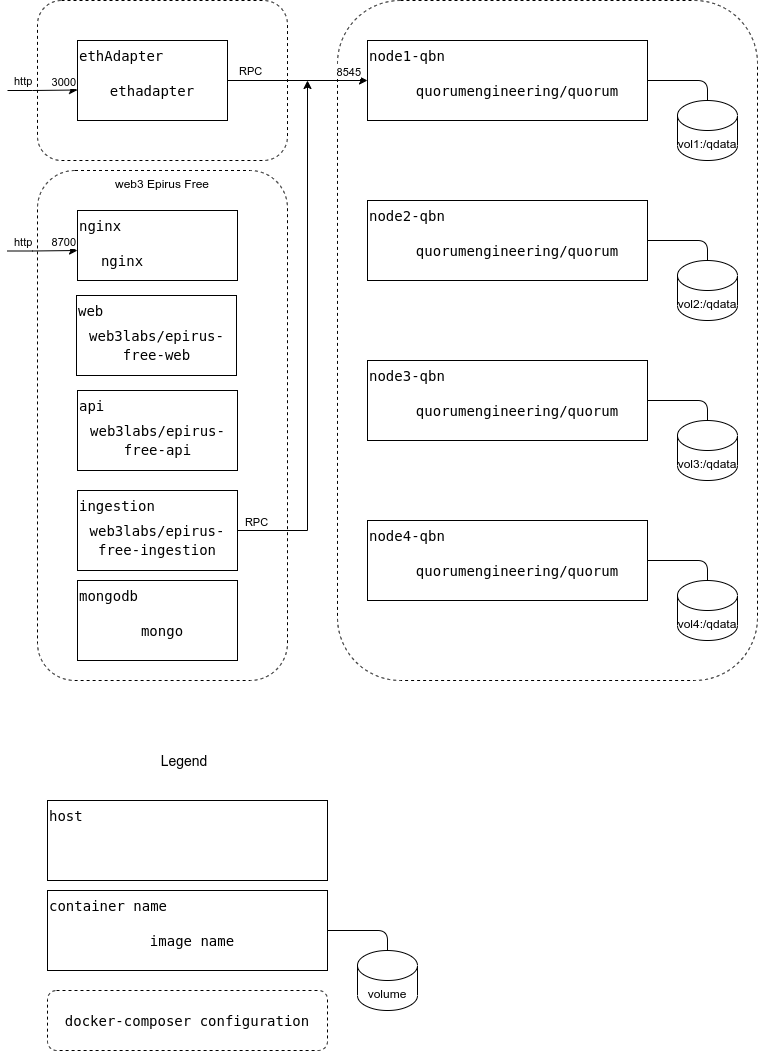

The diagram above was exported from draw.io. Its source (the exported page's mxGraphModel, read from the mxfile embedded in the PNG):
<mxGraphModel dx="1952" dy="680" grid="1" gridSize="10" guides="1" tooltips="1" connect="1" arrows="1" fold="1" page="1" pageScale="1" pageWidth="827" pageHeight="1169" math="0" shadow="0">
  <root>
    <mxCell id="0" />
    <mxCell id="1" parent="0" />
    <mxCell id="MsLzHDm461gCBF-kYnJp-40" value="" style="rounded=1;whiteSpace=wrap;html=1;dashed=1;align=left;verticalAlign=top;" vertex="1" parent="1">
      <mxGeometry x="30" y="40" width="250" height="160" as="geometry" />
    </mxCell>
    <mxCell id="MsLzHDm461gCBF-kYnJp-31" value="" style="rounded=1;whiteSpace=wrap;html=1;dashed=1;align=left;verticalAlign=top;" vertex="1" parent="1">
      <mxGeometry x="330" y="40" width="420" height="680" as="geometry" />
    </mxCell>
    <mxCell id="HXzSJLemfUGUgir5mVIP-2" value="&lt;div style=&quot;font-family: &amp;#34;droid sans mono&amp;#34; , monospace , monospace ; font-size: 14px ; line-height: 19px&quot;&gt;&lt;div style=&quot;font-family: &amp;#34;droid sans mono&amp;#34; , monospace , monospace ; line-height: 19px&quot;&gt;&lt;span style=&quot;background-color: rgb(255 , 255 , 255)&quot;&gt;node1-qbn&lt;/span&gt;&lt;/div&gt;&lt;/div&gt;" style="rounded=0;whiteSpace=wrap;html=1;align=left;verticalAlign=top;" parent="1" vertex="1">
      <mxGeometry x="360" y="80" width="280" height="80" as="geometry" />
    </mxCell>
    <mxCell id="MsLzHDm461gCBF-kYnJp-6" value="&lt;span style=&quot;font-family: &amp;#34;droid sans mono&amp;#34; , monospace , monospace ; font-size: 14px ; background-color: rgb(255 , 255 , 255)&quot;&gt;docker-composer configuration&lt;/span&gt;" style="rounded=1;whiteSpace=wrap;html=1;dashed=1;" vertex="1" parent="1">
      <mxGeometry x="40" y="1030" width="280" height="60" as="geometry" />
    </mxCell>
    <mxCell id="MsLzHDm461gCBF-kYnJp-7" value="&lt;span style=&quot;font-family: &amp;#34;droid sans mono&amp;#34; , monospace , monospace ; font-size: 14px ; background-color: rgb(255 , 255 , 255)&quot;&gt;quorumengineering/quorum&lt;/span&gt;" style="text;html=1;strokeColor=none;fillColor=none;align=center;verticalAlign=middle;whiteSpace=wrap;rounded=0;dashed=1;" vertex="1" parent="1">
      <mxGeometry x="490" y="120" width="40" height="20" as="geometry" />
    </mxCell>
    <mxCell id="MsLzHDm461gCBF-kYnJp-8" value="vol1:/qdata" style="shape=cylinder3;whiteSpace=wrap;html=1;boundedLbl=1;backgroundOutline=1;size=15;" vertex="1" parent="1">
      <mxGeometry x="670" y="140" width="60" height="60" as="geometry" />
    </mxCell>
    <mxCell id="MsLzHDm461gCBF-kYnJp-9" value="" style="endArrow=none;html=1;exitX=1;exitY=0.5;exitDx=0;exitDy=0;entryX=0.5;entryY=0;entryDx=0;entryDy=0;entryPerimeter=0;" edge="1" parent="1" source="HXzSJLemfUGUgir5mVIP-2" target="MsLzHDm461gCBF-kYnJp-8">
      <mxGeometry width="50" height="50" relative="1" as="geometry">
        <mxPoint x="630" y="290" as="sourcePoint" />
        <mxPoint x="680" y="240" as="targetPoint" />
        <Array as="points">
          <mxPoint x="700" y="120" />
        </Array>
      </mxGeometry>
    </mxCell>
    <mxCell id="MsLzHDm461gCBF-kYnJp-15" value="&lt;div style=&quot;font-family: &amp;#34;droid sans mono&amp;#34; , monospace , monospace ; font-size: 14px ; line-height: 19px&quot;&gt;&lt;div style=&quot;font-family: &amp;#34;droid sans mono&amp;#34; , monospace , monospace ; line-height: 19px&quot;&gt;&lt;span style=&quot;background-color: rgb(255 , 255 , 255)&quot;&gt;container name&lt;/span&gt;&lt;/div&gt;&lt;/div&gt;" style="rounded=0;whiteSpace=wrap;html=1;align=left;verticalAlign=top;" vertex="1" parent="1">
      <mxGeometry x="40" y="930" width="280" height="80" as="geometry" />
    </mxCell>
    <mxCell id="MsLzHDm461gCBF-kYnJp-16" value="&lt;font face=&quot;droid sans mono, monospace, monospace&quot;&gt;&lt;span style=&quot;font-size: 14px ; background-color: rgb(255 , 255 , 255)&quot;&gt;image name&lt;/span&gt;&lt;/font&gt;" style="text;html=1;strokeColor=none;fillColor=none;align=center;verticalAlign=middle;whiteSpace=wrap;rounded=0;dashed=1;" vertex="1" parent="1">
      <mxGeometry x="90" y="970" width="190" height="20" as="geometry" />
    </mxCell>
    <mxCell id="MsLzHDm461gCBF-kYnJp-17" value="volume" style="shape=cylinder3;whiteSpace=wrap;html=1;boundedLbl=1;backgroundOutline=1;size=15;" vertex="1" parent="1">
      <mxGeometry x="350" y="990" width="60" height="60" as="geometry" />
    </mxCell>
    <mxCell id="MsLzHDm461gCBF-kYnJp-18" value="" style="endArrow=none;html=1;exitX=1;exitY=0.5;exitDx=0;exitDy=0;entryX=0.5;entryY=0;entryDx=0;entryDy=0;entryPerimeter=0;" edge="1" source="MsLzHDm461gCBF-kYnJp-15" target="MsLzHDm461gCBF-kYnJp-17" parent="1">
      <mxGeometry width="50" height="50" relative="1" as="geometry">
        <mxPoint x="310" y="1140" as="sourcePoint" />
        <mxPoint x="360" y="1090" as="targetPoint" />
        <Array as="points">
          <mxPoint x="380" y="970" />
        </Array>
      </mxGeometry>
    </mxCell>
    <mxCell id="MsLzHDm461gCBF-kYnJp-19" value="&lt;div style=&quot;font-family: &amp;#34;droid sans mono&amp;#34; , monospace , monospace ; font-size: 14px ; line-height: 19px&quot;&gt;&lt;div style=&quot;font-family: &amp;#34;droid sans mono&amp;#34; , monospace , monospace ; line-height: 19px&quot;&gt;&lt;span style=&quot;background-color: rgb(255 , 255 , 255)&quot;&gt;node2-qbn&lt;/span&gt;&lt;/div&gt;&lt;/div&gt;" style="rounded=0;whiteSpace=wrap;html=1;align=left;verticalAlign=top;" vertex="1" parent="1">
      <mxGeometry x="360" y="240" width="280" height="80" as="geometry" />
    </mxCell>
    <mxCell id="MsLzHDm461gCBF-kYnJp-20" value="&lt;span style=&quot;font-family: &amp;#34;droid sans mono&amp;#34; , monospace , monospace ; font-size: 14px ; background-color: rgb(255 , 255 , 255)&quot;&gt;quorumengineering/quorum&lt;/span&gt;" style="text;html=1;strokeColor=none;fillColor=none;align=center;verticalAlign=middle;whiteSpace=wrap;rounded=0;dashed=1;" vertex="1" parent="1">
      <mxGeometry x="490" y="280" width="40" height="20" as="geometry" />
    </mxCell>
    <mxCell id="MsLzHDm461gCBF-kYnJp-21" value="vol2:/qdata" style="shape=cylinder3;whiteSpace=wrap;html=1;boundedLbl=1;backgroundOutline=1;size=15;" vertex="1" parent="1">
      <mxGeometry x="670" y="300" width="60" height="60" as="geometry" />
    </mxCell>
    <mxCell id="MsLzHDm461gCBF-kYnJp-22" value="" style="endArrow=none;html=1;exitX=1;exitY=0.5;exitDx=0;exitDy=0;entryX=0.5;entryY=0;entryDx=0;entryDy=0;entryPerimeter=0;" edge="1" source="MsLzHDm461gCBF-kYnJp-19" target="MsLzHDm461gCBF-kYnJp-21" parent="1">
      <mxGeometry width="50" height="50" relative="1" as="geometry">
        <mxPoint x="630" y="450" as="sourcePoint" />
        <mxPoint x="680" y="400" as="targetPoint" />
        <Array as="points">
          <mxPoint x="700" y="280" />
        </Array>
      </mxGeometry>
    </mxCell>
    <mxCell id="MsLzHDm461gCBF-kYnJp-23" value="&lt;div style=&quot;font-family: &amp;#34;droid sans mono&amp;#34; , monospace , monospace ; font-size: 14px ; line-height: 19px&quot;&gt;&lt;div style=&quot;font-family: &amp;#34;droid sans mono&amp;#34; , monospace , monospace ; line-height: 19px&quot;&gt;&lt;span style=&quot;background-color: rgb(255 , 255 , 255)&quot;&gt;node3-qbn&lt;/span&gt;&lt;/div&gt;&lt;/div&gt;" style="rounded=0;whiteSpace=wrap;html=1;align=left;verticalAlign=top;" vertex="1" parent="1">
      <mxGeometry x="360" y="400" width="280" height="80" as="geometry" />
    </mxCell>
    <mxCell id="MsLzHDm461gCBF-kYnJp-24" value="&lt;span style=&quot;font-family: &amp;#34;droid sans mono&amp;#34; , monospace , monospace ; font-size: 14px ; background-color: rgb(255 , 255 , 255)&quot;&gt;quorumengineering/quorum&lt;/span&gt;" style="text;html=1;strokeColor=none;fillColor=none;align=center;verticalAlign=middle;whiteSpace=wrap;rounded=0;dashed=1;" vertex="1" parent="1">
      <mxGeometry x="490" y="440" width="40" height="20" as="geometry" />
    </mxCell>
    <mxCell id="MsLzHDm461gCBF-kYnJp-25" value="vol3:/qdata" style="shape=cylinder3;whiteSpace=wrap;html=1;boundedLbl=1;backgroundOutline=1;size=15;" vertex="1" parent="1">
      <mxGeometry x="670" y="460" width="60" height="60" as="geometry" />
    </mxCell>
    <mxCell id="MsLzHDm461gCBF-kYnJp-26" value="" style="endArrow=none;html=1;exitX=1;exitY=0.5;exitDx=0;exitDy=0;entryX=0.5;entryY=0;entryDx=0;entryDy=0;entryPerimeter=0;" edge="1" source="MsLzHDm461gCBF-kYnJp-23" target="MsLzHDm461gCBF-kYnJp-25" parent="1">
      <mxGeometry width="50" height="50" relative="1" as="geometry">
        <mxPoint x="630" y="610" as="sourcePoint" />
        <mxPoint x="680" y="560" as="targetPoint" />
        <Array as="points">
          <mxPoint x="700" y="440" />
        </Array>
      </mxGeometry>
    </mxCell>
    <mxCell id="MsLzHDm461gCBF-kYnJp-27" value="&lt;div style=&quot;font-family: &amp;#34;droid sans mono&amp;#34; , monospace , monospace ; font-size: 14px ; line-height: 19px&quot;&gt;&lt;div style=&quot;font-family: &amp;#34;droid sans mono&amp;#34; , monospace , monospace ; line-height: 19px&quot;&gt;&lt;span style=&quot;background-color: rgb(255 , 255 , 255)&quot;&gt;node4-qbn&lt;/span&gt;&lt;/div&gt;&lt;/div&gt;" style="rounded=0;whiteSpace=wrap;html=1;align=left;verticalAlign=top;" vertex="1" parent="1">
      <mxGeometry x="360" y="560" width="280" height="80" as="geometry" />
    </mxCell>
    <mxCell id="MsLzHDm461gCBF-kYnJp-28" value="&lt;span style=&quot;font-family: &amp;#34;droid sans mono&amp;#34; , monospace , monospace ; font-size: 14px ; background-color: rgb(255 , 255 , 255)&quot;&gt;quorumengineering/quorum&lt;/span&gt;" style="text;html=1;strokeColor=none;fillColor=none;align=center;verticalAlign=middle;whiteSpace=wrap;rounded=0;dashed=1;" vertex="1" parent="1">
      <mxGeometry x="490" y="600" width="40" height="20" as="geometry" />
    </mxCell>
    <mxCell id="MsLzHDm461gCBF-kYnJp-29" value="vol4:/qdata" style="shape=cylinder3;whiteSpace=wrap;html=1;boundedLbl=1;backgroundOutline=1;size=15;" vertex="1" parent="1">
      <mxGeometry x="670" y="620" width="60" height="60" as="geometry" />
    </mxCell>
    <mxCell id="MsLzHDm461gCBF-kYnJp-30" value="" style="endArrow=none;html=1;exitX=1;exitY=0.5;exitDx=0;exitDy=0;entryX=0.5;entryY=0;entryDx=0;entryDy=0;entryPerimeter=0;" edge="1" source="MsLzHDm461gCBF-kYnJp-27" target="MsLzHDm461gCBF-kYnJp-29" parent="1">
      <mxGeometry width="50" height="50" relative="1" as="geometry">
        <mxPoint x="630" y="770" as="sourcePoint" />
        <mxPoint x="680" y="720" as="targetPoint" />
        <Array as="points">
          <mxPoint x="700" y="600" />
        </Array>
      </mxGeometry>
    </mxCell>
    <mxCell id="MsLzHDm461gCBF-kYnJp-38" value="RPC" style="edgeStyle=orthogonalEdgeStyle;rounded=0;orthogonalLoop=1;jettySize=auto;html=1;exitX=1;exitY=0.5;exitDx=0;exitDy=0;entryX=0;entryY=0.5;entryDx=0;entryDy=0;verticalAlign=bottom;align=left;" edge="1" parent="1" source="MsLzHDm461gCBF-kYnJp-33" target="HXzSJLemfUGUgir5mVIP-2">
      <mxGeometry x="-0.8571" relative="1" as="geometry">
        <mxPoint as="offset" />
      </mxGeometry>
    </mxCell>
    <mxCell id="MsLzHDm461gCBF-kYnJp-39" value="8545" style="edgeLabel;html=1;align=right;verticalAlign=bottom;resizable=0;points=[];" vertex="1" connectable="0" parent="MsLzHDm461gCBF-kYnJp-38">
      <mxGeometry x="-0.3" y="1" relative="1" as="geometry">
        <mxPoint x="85" y="1" as="offset" />
      </mxGeometry>
    </mxCell>
    <mxCell id="MsLzHDm461gCBF-kYnJp-33" value="&lt;div style=&quot;font-family: &amp;#34;droid sans mono&amp;#34; , monospace , monospace ; font-size: 14px ; line-height: 19px&quot;&gt;&lt;div style=&quot;font-family: &amp;#34;droid sans mono&amp;#34; , monospace , monospace ; line-height: 19px&quot;&gt;&lt;span style=&quot;background-color: rgb(255 , 255 , 255)&quot;&gt;ethAdapter&lt;/span&gt;&lt;/div&gt;&lt;/div&gt;" style="rounded=0;whiteSpace=wrap;html=1;align=left;verticalAlign=top;" vertex="1" parent="1">
      <mxGeometry x="70" y="80" width="150" height="80" as="geometry" />
    </mxCell>
    <mxCell id="MsLzHDm461gCBF-kYnJp-34" value="&lt;span style=&quot;font-family: &amp;#34;droid sans mono&amp;#34; , monospace , monospace ; font-size: 14px ; background-color: rgb(255 , 255 , 255)&quot;&gt;ethadapter&lt;/span&gt;" style="text;html=1;strokeColor=none;fillColor=none;align=center;verticalAlign=middle;whiteSpace=wrap;rounded=0;dashed=1;" vertex="1" parent="1">
      <mxGeometry x="125" y="120" width="40" height="20" as="geometry" />
    </mxCell>
    <mxCell id="MsLzHDm461gCBF-kYnJp-41" value="web3 Epirus Free" style="rounded=1;whiteSpace=wrap;html=1;dashed=1;align=center;verticalAlign=top;" vertex="1" parent="1">
      <mxGeometry x="30" y="210" width="250" height="510" as="geometry" />
    </mxCell>
    <mxCell id="MsLzHDm461gCBF-kYnJp-42" value="http" style="edgeStyle=orthogonalEdgeStyle;rounded=0;orthogonalLoop=1;jettySize=auto;html=1;entryX=0;entryY=0.5;entryDx=0;entryDy=0;verticalAlign=bottom;align=left;" edge="1" parent="1">
      <mxGeometry x="-0.8571" relative="1" as="geometry">
        <mxPoint y="130" as="sourcePoint" />
        <mxPoint x="70" y="129.5" as="targetPoint" />
        <Array as="points">
          <mxPoint x="25" y="130" />
        </Array>
        <mxPoint as="offset" />
      </mxGeometry>
    </mxCell>
    <mxCell id="MsLzHDm461gCBF-kYnJp-43" value="3000" style="edgeLabel;html=1;align=right;verticalAlign=bottom;resizable=0;points=[];" vertex="1" connectable="0" parent="MsLzHDm461gCBF-kYnJp-42">
      <mxGeometry x="-0.3" y="1" relative="1" as="geometry">
        <mxPoint x="45.01" y="1" as="offset" />
      </mxGeometry>
    </mxCell>
    <mxCell id="MsLzHDm461gCBF-kYnJp-48" value="&lt;div style=&quot;font-family: &amp;#34;droid sans mono&amp;#34; , monospace , monospace ; font-size: 14px ; line-height: 19px&quot;&gt;&lt;div style=&quot;font-family: &amp;#34;droid sans mono&amp;#34; , monospace , monospace ; line-height: 19px&quot;&gt;&lt;span style=&quot;background-color: rgb(255 , 255 , 255)&quot;&gt;nginx&lt;/span&gt;&lt;/div&gt;&lt;/div&gt;" style="rounded=0;whiteSpace=wrap;html=1;align=left;verticalAlign=top;" vertex="1" parent="1">
      <mxGeometry x="70" y="250" width="160" height="70" as="geometry" />
    </mxCell>
    <mxCell id="MsLzHDm461gCBF-kYnJp-47" value="&lt;span style=&quot;font-family: &amp;#34;droid sans mono&amp;#34; , monospace , monospace ; font-size: 14px ; background-color: rgb(255 , 255 , 255)&quot;&gt;nginx&lt;/span&gt;" style="text;html=1;strokeColor=none;fillColor=none;align=center;verticalAlign=middle;whiteSpace=wrap;rounded=0;dashed=1;" vertex="1" parent="1">
      <mxGeometry x="95" y="290" width="40" height="20" as="geometry" />
    </mxCell>
    <mxCell id="MsLzHDm461gCBF-kYnJp-49" value="http" style="edgeStyle=orthogonalEdgeStyle;rounded=0;orthogonalLoop=1;jettySize=auto;html=1;entryX=0;entryY=0.5;entryDx=0;entryDy=0;verticalAlign=bottom;align=left;" edge="1" parent="1">
      <mxGeometry x="-0.8571" relative="1" as="geometry">
        <mxPoint y="290.5" as="sourcePoint" />
        <mxPoint x="70" y="290" as="targetPoint" />
        <Array as="points">
          <mxPoint x="25" y="290.5" />
        </Array>
        <mxPoint as="offset" />
      </mxGeometry>
    </mxCell>
    <mxCell id="MsLzHDm461gCBF-kYnJp-50" value="8700" style="edgeLabel;html=1;align=right;verticalAlign=bottom;resizable=0;points=[];" vertex="1" connectable="0" parent="MsLzHDm461gCBF-kYnJp-49">
      <mxGeometry x="-0.3" y="1" relative="1" as="geometry">
        <mxPoint x="45.01" y="0.48" as="offset" />
      </mxGeometry>
    </mxCell>
    <mxCell id="MsLzHDm461gCBF-kYnJp-51" value="&lt;div style=&quot;font-family: &amp;#34;droid sans mono&amp;#34; , monospace , monospace ; font-size: 14px ; line-height: 19px&quot;&gt;&lt;div style=&quot;font-family: &amp;#34;droid sans mono&amp;#34; , monospace , monospace ; line-height: 19px&quot;&gt;&lt;span style=&quot;background-color: rgb(255 , 255 , 255)&quot;&gt;mongodb&lt;/span&gt;&lt;/div&gt;&lt;/div&gt;" style="rounded=0;whiteSpace=wrap;html=1;align=left;verticalAlign=top;" vertex="1" parent="1">
      <mxGeometry x="70" y="620" width="160" height="80" as="geometry" />
    </mxCell>
    <mxCell id="MsLzHDm461gCBF-kYnJp-52" value="&lt;span style=&quot;font-family: &amp;#34;droid sans mono&amp;#34; , monospace , monospace ; font-size: 14px ; background-color: rgb(255 , 255 , 255)&quot;&gt;mongo&lt;/span&gt;" style="text;html=1;strokeColor=none;fillColor=none;align=center;verticalAlign=middle;whiteSpace=wrap;rounded=0;dashed=1;" vertex="1" parent="1">
      <mxGeometry x="135" y="660" width="40" height="20" as="geometry" />
    </mxCell>
    <mxCell id="MsLzHDm461gCBF-kYnJp-55" value="&lt;div style=&quot;font-family: &amp;#34;droid sans mono&amp;#34; , monospace , monospace ; font-size: 14px ; line-height: 19px&quot;&gt;&lt;div style=&quot;font-family: &amp;#34;droid sans mono&amp;#34; , monospace , monospace ; line-height: 19px&quot;&gt;&lt;span style=&quot;background-color: rgb(255 , 255 , 255)&quot;&gt;web&lt;/span&gt;&lt;/div&gt;&lt;/div&gt;" style="rounded=0;whiteSpace=wrap;html=1;align=left;verticalAlign=top;" vertex="1" parent="1">
      <mxGeometry x="69" y="335" width="160" height="80" as="geometry" />
    </mxCell>
    <mxCell id="MsLzHDm461gCBF-kYnJp-56" value="&lt;div style=&quot;font-family: &amp;#34;droid sans mono&amp;#34; , monospace , monospace ; font-size: 14px ; line-height: 19px&quot;&gt;&lt;font color=&quot;#000000&quot; style=&quot;background-color: rgb(255 , 255 , 255)&quot;&gt;web3labs/epirus-free-web&lt;/font&gt;&lt;/div&gt;" style="text;html=1;align=center;verticalAlign=middle;whiteSpace=wrap;rounded=0;dashed=1;fontColor=#33FFFF;" vertex="1" parent="1">
      <mxGeometry x="101.5" y="375" width="95" height="20" as="geometry" />
    </mxCell>
    <mxCell id="MsLzHDm461gCBF-kYnJp-57" value="&lt;div style=&quot;font-family: &amp;#34;droid sans mono&amp;#34; , monospace , monospace ; font-size: 14px ; line-height: 19px&quot;&gt;&lt;div style=&quot;font-family: &amp;#34;droid sans mono&amp;#34; , monospace , monospace ; line-height: 19px&quot;&gt;&lt;span style=&quot;background-color: rgb(255 , 255 , 255)&quot;&gt;api&lt;/span&gt;&lt;/div&gt;&lt;/div&gt;" style="rounded=0;whiteSpace=wrap;html=1;align=left;verticalAlign=top;" vertex="1" parent="1">
      <mxGeometry x="70" y="430" width="160" height="80" as="geometry" />
    </mxCell>
    <mxCell id="MsLzHDm461gCBF-kYnJp-58" value="&lt;div style=&quot;font-family: &amp;#34;droid sans mono&amp;#34; , monospace , monospace ; font-size: 14px ; line-height: 19px&quot;&gt;&lt;font color=&quot;#000000&quot; style=&quot;background-color: rgb(255 , 255 , 255)&quot;&gt;web3labs/epirus-free-api&lt;/font&gt;&lt;/div&gt;" style="text;html=1;align=center;verticalAlign=middle;whiteSpace=wrap;rounded=0;dashed=1;fontColor=#33FFFF;" vertex="1" parent="1">
      <mxGeometry x="102.5" y="470" width="95" height="20" as="geometry" />
    </mxCell>
    <mxCell id="MsLzHDm461gCBF-kYnJp-59" value="&lt;div style=&quot;font-family: &amp;#34;droid sans mono&amp;#34; , monospace , monospace ; font-size: 14px ; line-height: 19px&quot;&gt;&lt;div style=&quot;font-family: &amp;#34;droid sans mono&amp;#34; , monospace , monospace ; line-height: 19px&quot;&gt;&lt;span style=&quot;background-color: rgb(255 , 255 , 255)&quot;&gt;ingestion&lt;/span&gt;&lt;/div&gt;&lt;/div&gt;" style="rounded=0;whiteSpace=wrap;html=1;align=left;verticalAlign=top;" vertex="1" parent="1">
      <mxGeometry x="70" y="530" width="160" height="80" as="geometry" />
    </mxCell>
    <mxCell id="MsLzHDm461gCBF-kYnJp-60" value="&lt;div style=&quot;font-family: &amp;#34;droid sans mono&amp;#34; , monospace , monospace ; font-size: 14px ; line-height: 19px&quot;&gt;&lt;font color=&quot;#000000&quot; style=&quot;background-color: rgb(255 , 255 , 255)&quot;&gt;web3labs/epirus-free-ingestion&lt;/font&gt;&lt;/div&gt;" style="text;html=1;align=center;verticalAlign=middle;whiteSpace=wrap;rounded=0;dashed=1;fontColor=#33FFFF;" vertex="1" parent="1">
      <mxGeometry x="96.25" y="570" width="107.5" height="20" as="geometry" />
    </mxCell>
    <mxCell id="MsLzHDm461gCBF-kYnJp-61" value="" style="endArrow=classic;html=1;fontColor=#33FFFF;align=left;exitX=1;exitY=0.5;exitDx=0;exitDy=0;rounded=0;" edge="1" parent="1" source="MsLzHDm461gCBF-kYnJp-59">
      <mxGeometry width="50" height="50" relative="1" as="geometry">
        <mxPoint x="-70" y="400" as="sourcePoint" />
        <mxPoint x="300" y="120" as="targetPoint" />
        <Array as="points">
          <mxPoint x="300" y="570" />
        </Array>
      </mxGeometry>
    </mxCell>
    <mxCell id="MsLzHDm461gCBF-kYnJp-62" value="&lt;font color=&quot;#000000&quot;&gt;RPC&lt;/font&gt;" style="edgeLabel;html=1;align=center;verticalAlign=bottom;resizable=0;points=[];fontColor=#33FFFF;" vertex="1" connectable="0" parent="MsLzHDm461gCBF-kYnJp-61">
      <mxGeometry x="-0.9308" y="-4" relative="1" as="geometry">
        <mxPoint y="-4" as="offset" />
      </mxGeometry>
    </mxCell>
    <mxCell id="MsLzHDm461gCBF-kYnJp-63" value="&lt;div style=&quot;font-family: &amp;#34;droid sans mono&amp;#34; , monospace , monospace ; font-size: 14px ; line-height: 19px&quot;&gt;&lt;div style=&quot;font-family: &amp;#34;droid sans mono&amp;#34; , monospace , monospace ; line-height: 19px&quot;&gt;&lt;span style=&quot;background-color: rgb(255 , 255 , 255)&quot;&gt;host&lt;/span&gt;&lt;/div&gt;&lt;/div&gt;" style="rounded=0;whiteSpace=wrap;html=1;align=left;verticalAlign=top;" vertex="1" parent="1">
      <mxGeometry x="40" y="840" width="280" height="80" as="geometry" />
    </mxCell>
    <mxCell id="MsLzHDm461gCBF-kYnJp-64" value="&lt;font color=&quot;#000000&quot; style=&quot;font-size: 14px&quot;&gt;Legend&lt;/font&gt;" style="text;html=1;strokeColor=none;fillColor=none;align=center;verticalAlign=middle;whiteSpace=wrap;rounded=0;dashed=1;fontColor=#33FFFF;" vertex="1" parent="1">
      <mxGeometry x="156.5" y="790" width="40" height="20" as="geometry" />
    </mxCell>
  </root>
</mxGraphModel>